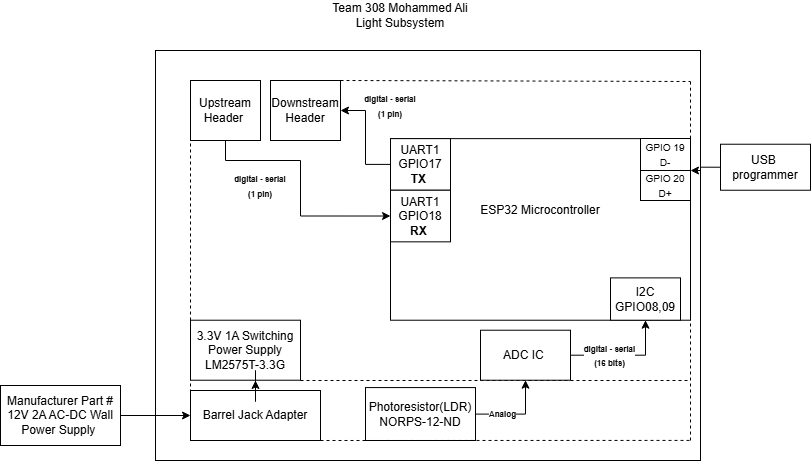

The diagram above was exported from draw.io. Its source (the exported page's mxGraphModel, read from the mxfile embedded in the PNG):
<mxGraphModel dx="1426" dy="-315" grid="1" gridSize="10" guides="1" tooltips="1" connect="1" arrows="1" fold="1" page="1" pageScale="1" pageWidth="850" pageHeight="1100" math="0" shadow="0">
  <root>
    <mxCell id="0" />
    <mxCell id="1" parent="0" />
    <mxCell id="hkJRpcDfATWIlDoupDmw-104" parent="1" style="text;html=1;whiteSpace=wrap;strokeColor=none;fillColor=none;align=center;verticalAlign=middle;rounded=0;" value="Team 308&amp;nbsp;&lt;span style=&quot;background-color: transparent; color: light-dark(rgb(0, 0, 0), rgb(255, 255, 255));&quot;&gt;Mohammed Ali&lt;/span&gt;&lt;div&gt;&lt;span style=&quot;background-color: transparent; color: light-dark(rgb(0, 0, 0), rgb(255, 255, 255));&quot;&gt;Light Subsystem&lt;/span&gt;&lt;/div&gt;" vertex="1">
      <mxGeometry height="30" width="180" x="329.9999999999999" y="1120" as="geometry" />
    </mxCell>
    <mxCell id="hkJRpcDfATWIlDoupDmw-105" parent="1" style="rounded=0;whiteSpace=wrap;html=1;" value="" vertex="1">
      <mxGeometry height="410" width="545" x="175" y="1170" as="geometry" />
    </mxCell>
    <mxCell id="hkJRpcDfATWIlDoupDmw-106" parent="1" style="rounded=0;whiteSpace=wrap;html=1;verticalAlign=top;" value="&lt;div&gt;&lt;br&gt;&lt;/div&gt;&lt;div&gt;&lt;br&gt;&lt;/div&gt;&lt;div&gt;&lt;br&gt;&lt;/div&gt;&lt;div&gt;&lt;br&gt;&lt;/div&gt;&lt;div&gt;ESP32 Microcontroller&lt;/div&gt;" vertex="1">
      <mxGeometry height="181.59" width="300" x="410" y="1258.13" as="geometry" />
    </mxCell>
    <mxCell id="hkJRpcDfATWIlDoupDmw-107" parent="1" style="rounded=0;whiteSpace=wrap;html=1;" value="I2C&lt;br&gt;GPIO08,09" vertex="1">
      <mxGeometry height="42.33" width="70" x="630" y="1397.39" as="geometry" />
    </mxCell>
    <mxCell id="sTu7CyPfM7OCxDvbpWBZ-1" edge="1" parent="1" source="hkJRpcDfATWIlDoupDmw-110" style="edgeStyle=orthogonalEdgeStyle;rounded=0;orthogonalLoop=1;jettySize=auto;html=1;entryX=1;entryY=0.5;entryDx=0;entryDy=0;" target="hkJRpcDfATWIlDoupDmw-140">
      <mxGeometry relative="1" as="geometry" />
    </mxCell>
    <mxCell id="hkJRpcDfATWIlDoupDmw-110" parent="1" style="rounded=0;whiteSpace=wrap;html=1;" value="UART1&lt;br&gt;GPIO17&lt;br&gt;&lt;b&gt;TX&amp;nbsp;&lt;/b&gt;" vertex="1">
      <mxGeometry height="51.6" width="60" x="410" y="1258.1299999999999" as="geometry" />
    </mxCell>
    <mxCell id="hkJRpcDfATWIlDoupDmw-111" parent="1" style="rounded=0;whiteSpace=wrap;html=1;" value="UART1&lt;br&gt;GPIO18&lt;br&gt;&lt;b&gt;RX&amp;nbsp;&lt;/b&gt;" vertex="1">
      <mxGeometry height="51.6" width="60" x="410" y="1309.73" as="geometry" />
    </mxCell>
    <mxCell id="hkJRpcDfATWIlDoupDmw-137" edge="1" parent="1" source="hkJRpcDfATWIlDoupDmw-135" style="edgeStyle=orthogonalEdgeStyle;rounded=0;orthogonalLoop=1;jettySize=auto;html=1;entryX=0;entryY=0.5;entryDx=0;entryDy=0;" target="hkJRpcDfATWIlDoupDmw-136">
      <mxGeometry relative="1" as="geometry" />
    </mxCell>
    <mxCell id="hkJRpcDfATWIlDoupDmw-135" parent="1" style="rounded=0;whiteSpace=wrap;html=1;" value="Manufacturer Part #&lt;br/&gt;12V 2A AC-DC Wall&lt;br/&gt;Power Supply&amp;nbsp;" vertex="1">
      <mxGeometry height="60" width="120" x="20" y="1505" as="geometry" />
    </mxCell>
    <mxCell id="hkJRpcDfATWIlDoupDmw-136" parent="1" style="rounded=0;whiteSpace=wrap;html=1;" value="Barrel Jack Adapter" vertex="1">
      <mxGeometry height="50" width="130" x="210" y="1510" as="geometry" />
    </mxCell>
    <mxCell id="hkJRpcDfATWIlDoupDmw-138" parent="1" style="rounded=0;whiteSpace=wrap;html=1;" value="3.3V 1A Switching&lt;br&gt;Power Supply&lt;div&gt;LM2575T-3.3G&lt;/div&gt;" vertex="1">
      <mxGeometry height="60" width="110" x="210" y="1439.72" as="geometry" />
    </mxCell>
    <mxCell id="hkJRpcDfATWIlDoupDmw-149" edge="1" parent="1" source="hkJRpcDfATWIlDoupDmw-139" style="edgeStyle=orthogonalEdgeStyle;rounded=0;orthogonalLoop=1;jettySize=auto;html=1;entryX=0;entryY=0.5;entryDx=0;entryDy=0;" target="hkJRpcDfATWIlDoupDmw-111">
      <mxGeometry relative="1" as="geometry">
        <Array as="points">
          <mxPoint x="245" y="1280" />
          <mxPoint x="320" y="1280" />
          <mxPoint x="320" y="1336" />
        </Array>
      </mxGeometry>
    </mxCell>
    <mxCell id="hkJRpcDfATWIlDoupDmw-139" parent="1" style="rounded=0;whiteSpace=wrap;html=1;" value="Upstream&lt;br/&gt;Header&amp;nbsp;" vertex="1">
      <mxGeometry height="60" width="70" x="210" y="1200" as="geometry" />
    </mxCell>
    <mxCell id="hkJRpcDfATWIlDoupDmw-140" parent="1" style="rounded=0;whiteSpace=wrap;html=1;" value="Downstream&lt;br/&gt;Header" vertex="1">
      <mxGeometry height="60" width="70" x="290" y="1200" as="geometry" />
    </mxCell>
    <mxCell id="hkJRpcDfATWIlDoupDmw-143" parent="1" style="text;html=1;whiteSpace=wrap;strokeColor=none;fillColor=none;align=center;verticalAlign=middle;rounded=0;" value="&lt;font style=&quot;font-size: 8px;&quot;&gt;&lt;b&gt;digital - serial&lt;br&gt;(1 pin)&lt;/b&gt;&lt;br&gt;&lt;/font&gt;" vertex="1">
      <mxGeometry height="30" width="60" x="380" y="1210" as="geometry" />
    </mxCell>
    <mxCell id="hkJRpcDfATWIlDoupDmw-148" parent="1" style="text;html=1;whiteSpace=wrap;strokeColor=none;fillColor=none;align=center;verticalAlign=middle;rounded=0;" value="&lt;b style=&quot;font-size: 8px;&quot;&gt;digital - serial&lt;br&gt;(1 pin)&lt;/b&gt;" vertex="1">
      <mxGeometry height="30" width="60" x="250" y="1290" as="geometry" />
    </mxCell>
    <mxCell id="hkJRpcDfATWIlDoupDmw-152" edge="1" parent="1" source="hkJRpcDfATWIlDoupDmw-136" style="endArrow=none;dashed=1;html=1;rounded=0;exitX=0;exitY=1;exitDx=0;exitDy=0;" value="">
      <mxGeometry height="50" relative="1" width="50" as="geometry">
        <mxPoint x="160" y="1310" as="sourcePoint" />
        <mxPoint x="210" y="1260" as="targetPoint" />
      </mxGeometry>
    </mxCell>
    <mxCell id="hkJRpcDfATWIlDoupDmw-153" edge="1" parent="1" style="endArrow=none;dashed=1;html=1;rounded=0;" value="">
      <mxGeometry height="50" relative="1" width="50" as="geometry">
        <mxPoint x="360" y="1200" as="sourcePoint" />
        <mxPoint x="710" y="1201" as="targetPoint" />
      </mxGeometry>
    </mxCell>
    <mxCell id="hkJRpcDfATWIlDoupDmw-154" edge="1" parent="1" source="hkJRpcDfATWIlDoupDmw-106" style="endArrow=none;dashed=1;html=1;rounded=0;exitX=1;exitY=0;exitDx=0;exitDy=0;" value="">
      <mxGeometry height="50" relative="1" width="50" as="geometry">
        <mxPoint x="660" y="1250" as="sourcePoint" />
        <mxPoint x="710" y="1200" as="targetPoint" />
      </mxGeometry>
    </mxCell>
    <mxCell id="hkJRpcDfATWIlDoupDmw-156" edge="1" parent="1" style="endArrow=none;dashed=1;html=1;rounded=0;" value="">
      <mxGeometry height="50" relative="1" width="50" as="geometry">
        <mxPoint x="320" y="1500" as="sourcePoint" />
        <mxPoint x="710" y="1500" as="targetPoint" />
      </mxGeometry>
    </mxCell>
    <mxCell id="Lc1EqrdPPKoxbdZUv_lk-3" edge="1" parent="1" source="hkJRpcDfATWIlDoupDmw-109" style="edgeStyle=orthogonalEdgeStyle;rounded=0;orthogonalLoop=1;jettySize=auto;html=1;entryX=0.5;entryY=1;entryDx=0;entryDy=0;" target="Lc1EqrdPPKoxbdZUv_lk-2">
      <mxGeometry relative="1" as="geometry" />
    </mxCell>
    <mxCell id="Lc1EqrdPPKoxbdZUv_lk-6" connectable="0" parent="Lc1EqrdPPKoxbdZUv_lk-3" style="edgeLabel;html=1;align=center;verticalAlign=middle;resizable=0;points=[];" value="&lt;font style=&quot;font-size: 8px;&quot;&gt;&lt;b&gt;Analog&lt;/b&gt;&lt;/font&gt;" vertex="1">
      <mxGeometry relative="1" x="-0.3829" y="1" as="geometry">
        <mxPoint as="offset" />
      </mxGeometry>
    </mxCell>
    <mxCell id="hkJRpcDfATWIlDoupDmw-109" parent="1" style="rounded=0;whiteSpace=wrap;html=1;" value="&lt;div&gt;Photoresistor(LDR)&lt;/div&gt;&lt;div&gt;NORPS-12-ND&lt;/div&gt;" vertex="1">
      <mxGeometry height="52.91708043694141" width="110" x="385" y="1507.0800000000002" as="geometry" />
    </mxCell>
    <mxCell id="hkJRpcDfATWIlDoupDmw-157" edge="1" parent="1" style="endArrow=none;dashed=1;html=1;rounded=0;entryX=0.982;entryY=0.951;entryDx=0;entryDy=0;entryPerimeter=0;" target="hkJRpcDfATWIlDoupDmw-105" value="">
      <mxGeometry height="50" relative="1" width="50" as="geometry">
        <mxPoint x="340" y="1560" as="sourcePoint" />
        <mxPoint x="390" y="1510" as="targetPoint" />
      </mxGeometry>
    </mxCell>
    <mxCell id="hkJRpcDfATWIlDoupDmw-158" edge="1" parent="1" style="endArrow=none;dashed=1;html=1;rounded=0;" value="">
      <mxGeometry height="50" relative="1" width="50" as="geometry">
        <mxPoint x="710" y="1560" as="sourcePoint" />
        <mxPoint x="710" y="1500" as="targetPoint" />
      </mxGeometry>
    </mxCell>
    <mxCell id="hkJRpcDfATWIlDoupDmw-160" edge="1" parent="1" style="endArrow=none;dashed=1;html=1;rounded=0;entryX=1;entryY=1;entryDx=0;entryDy=0;" target="hkJRpcDfATWIlDoupDmw-106" value="">
      <mxGeometry height="50" relative="1" width="50" as="geometry">
        <mxPoint x="710" y="1500" as="sourcePoint" />
        <mxPoint x="760" y="1450" as="targetPoint" />
      </mxGeometry>
    </mxCell>
    <mxCell id="hkJRpcDfATWIlDoupDmw-161" parent="1" style="rounded=0;whiteSpace=wrap;html=1;" value="&lt;font style=&quot;font-size: 10px;&quot;&gt;GPIO 19&lt;/font&gt;&lt;div&gt;&lt;font style=&quot;font-size: 10px;&quot;&gt;D-&lt;/font&gt;&lt;/div&gt;" vertex="1">
      <mxGeometry height="32" width="50" x="660" y="1258" as="geometry" />
    </mxCell>
    <mxCell id="hkJRpcDfATWIlDoupDmw-162" parent="1" style="rounded=0;whiteSpace=wrap;html=1;" value="&lt;font size=&quot;1&quot;&gt;GPIO 20&lt;/font&gt;&lt;div&gt;&lt;font size=&quot;1&quot;&gt;D+&lt;/font&gt;&lt;/div&gt;" vertex="1">
      <mxGeometry height="30" width="50" x="660" y="1290" as="geometry" />
    </mxCell>
    <mxCell id="hkJRpcDfATWIlDoupDmw-164" edge="1" parent="1" source="hkJRpcDfATWIlDoupDmw-163" style="edgeStyle=orthogonalEdgeStyle;rounded=0;orthogonalLoop=1;jettySize=auto;html=1;entryX=1;entryY=0;entryDx=0;entryDy=0;exitX=0;exitY=0.5;exitDx=0;exitDy=0;" target="hkJRpcDfATWIlDoupDmw-162">
      <mxGeometry relative="1" as="geometry">
        <Array as="points">
          <mxPoint x="720" y="1287" />
          <mxPoint x="720" y="1290" />
        </Array>
      </mxGeometry>
    </mxCell>
    <mxCell id="hkJRpcDfATWIlDoupDmw-163" parent="1" style="rounded=0;whiteSpace=wrap;html=1;" value="USB&amp;nbsp;&lt;br&gt;programmer" vertex="1">
      <mxGeometry height="46" width="90" x="740" y="1263.73" as="geometry" />
    </mxCell>
    <mxCell id="Lc1EqrdPPKoxbdZUv_lk-4" edge="1" parent="1" source="Lc1EqrdPPKoxbdZUv_lk-2" style="edgeStyle=orthogonalEdgeStyle;rounded=0;orthogonalLoop=1;jettySize=auto;html=1;entryX=0.5;entryY=1;entryDx=0;entryDy=0;" target="hkJRpcDfATWIlDoupDmw-107">
      <mxGeometry relative="1" as="geometry" />
    </mxCell>
    <mxCell id="Lc1EqrdPPKoxbdZUv_lk-5" connectable="0" parent="Lc1EqrdPPKoxbdZUv_lk-4" style="edgeLabel;align=center;verticalAlign=middle;resizable=0;points=[];html=1;" value="&lt;font style=&quot;font-size: 8px;&quot;&gt;&lt;b&gt;digital - serial&lt;br&gt;(16 bits)&lt;/b&gt;&lt;/font&gt;" vertex="1">
      <mxGeometry relative="1" x="-0.1306" as="geometry">
        <mxPoint x="-10" as="offset" />
      </mxGeometry>
    </mxCell>
    <mxCell id="Lc1EqrdPPKoxbdZUv_lk-2" parent="1" style="rounded=0;whiteSpace=wrap;html=1;" value="ADC IC&amp;nbsp;" vertex="1">
      <mxGeometry height="50" width="90" x="500" y="1449.72" as="geometry" />
    </mxCell>
    <mxCell id="Lc1EqrdPPKoxbdZUv_lk-7" edge="1" parent="1" source="hkJRpcDfATWIlDoupDmw-136" style="edgeStyle=orthogonalEdgeStyle;rounded=0;orthogonalLoop=1;jettySize=auto;html=1;">
      <mxGeometry relative="1" as="geometry">
        <mxPoint x="275" y="1500" as="targetPoint" />
      </mxGeometry>
    </mxCell>
  </root>
</mxGraphModel>